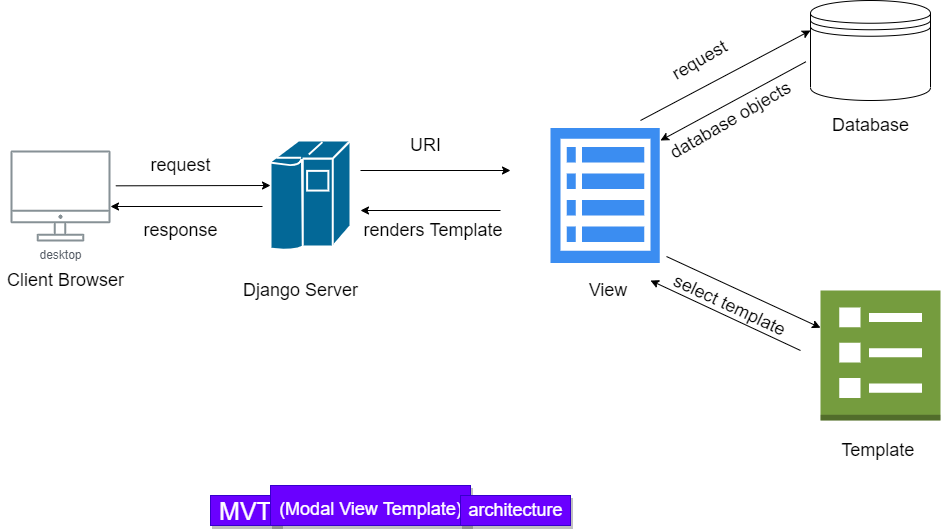

The diagram above was exported from draw.io. Its source (the exported page's mxGraphModel, read from the mxfile embedded in the PNG):
<mxGraphModel dx="734" dy="430" grid="1" gridSize="10" guides="1" tooltips="1" connect="1" arrows="1" fold="1" page="1" pageScale="1" pageWidth="850" pageHeight="1100" math="0" shadow="0">
  <root>
    <mxCell id="0" />
    <mxCell id="1" parent="0" />
    <mxCell id="2" value="desktop" style="sketch=0;outlineConnect=0;gradientColor=none;fontColor=#545B64;strokeColor=none;fillColor=#879196;dashed=0;verticalLabelPosition=bottom;verticalAlign=top;align=center;html=1;fontSize=12;fontStyle=0;aspect=fixed;shape=mxgraph.aws4.illustration_desktop;pointerEvents=1" vertex="1" parent="1">
      <mxGeometry x="10" y="170" width="100" height="91" as="geometry" />
    </mxCell>
    <mxCell id="5" value="&lt;font style=&quot;font-size: 18px&quot;&gt;Client Browser&lt;/font&gt;" style="text;html=1;align=center;verticalAlign=middle;resizable=0;points=[];autosize=1;strokeColor=none;fillColor=none;" vertex="1" parent="1">
      <mxGeometry y="290" width="130" height="20" as="geometry" />
    </mxCell>
    <mxCell id="6" value="" style="shape=mxgraph.cisco.computers_and_peripherals.ibm_mainframe;html=1;pointerEvents=1;dashed=0;fillColor=#036897;strokeColor=#ffffff;strokeWidth=2;verticalLabelPosition=bottom;verticalAlign=top;align=center;outlineConnect=0;fontSize=18;" vertex="1" parent="1">
      <mxGeometry x="270" y="160" width="80" height="110" as="geometry" />
    </mxCell>
    <mxCell id="7" value="Django Server" style="text;html=1;align=center;verticalAlign=middle;resizable=0;points=[];autosize=1;strokeColor=none;fillColor=none;fontSize=18;" vertex="1" parent="1">
      <mxGeometry x="235" y="295" width="130" height="30" as="geometry" />
    </mxCell>
    <mxCell id="8" value="" style="endArrow=classic;html=1;fontSize=18;exitX=1.053;exitY=0.388;exitDx=0;exitDy=0;exitPerimeter=0;" edge="1" parent="1" source="2">
      <mxGeometry width="50" height="50" relative="1" as="geometry">
        <mxPoint x="120" y="190" as="sourcePoint" />
        <mxPoint x="270" y="205" as="targetPoint" />
      </mxGeometry>
    </mxCell>
    <mxCell id="9" value="request" style="text;html=1;align=center;verticalAlign=middle;resizable=0;points=[];autosize=1;strokeColor=none;fillColor=none;fontSize=18;" vertex="1" parent="1">
      <mxGeometry x="140" y="170" width="80" height="30" as="geometry" />
    </mxCell>
    <mxCell id="10" value="" style="endArrow=classic;html=1;fontSize=18;exitX=-0.1;exitY=0.6;exitDx=0;exitDy=0;exitPerimeter=0;" edge="1" parent="1" source="6">
      <mxGeometry width="50" height="50" relative="1" as="geometry">
        <mxPoint x="320" y="250" as="sourcePoint" />
        <mxPoint x="110" y="226" as="targetPoint" />
      </mxGeometry>
    </mxCell>
    <mxCell id="11" value="response" style="text;html=1;align=center;verticalAlign=middle;resizable=0;points=[];autosize=1;strokeColor=none;fillColor=none;fontSize=18;" vertex="1" parent="1">
      <mxGeometry x="135" y="235" width="90" height="30" as="geometry" />
    </mxCell>
    <mxCell id="12" value="" style="endArrow=classic;html=1;fontSize=18;" edge="1" parent="1">
      <mxGeometry width="50" height="50" relative="1" as="geometry">
        <mxPoint x="360" y="190" as="sourcePoint" />
        <mxPoint x="510" y="190" as="targetPoint" />
      </mxGeometry>
    </mxCell>
    <mxCell id="13" value="" style="endArrow=classic;html=1;fontSize=18;" edge="1" parent="1">
      <mxGeometry width="50" height="50" relative="1" as="geometry">
        <mxPoint x="500" y="230" as="sourcePoint" />
        <mxPoint x="360" y="230" as="targetPoint" />
      </mxGeometry>
    </mxCell>
    <mxCell id="14" value="URI" style="text;html=1;align=center;verticalAlign=middle;resizable=0;points=[];autosize=1;strokeColor=none;fillColor=none;fontSize=18;" vertex="1" parent="1">
      <mxGeometry x="400" y="150" width="50" height="30" as="geometry" />
    </mxCell>
    <mxCell id="15" value="&amp;nbsp; &amp;nbsp; &amp;nbsp;renders Template" style="text;html=1;align=center;verticalAlign=middle;resizable=0;points=[];autosize=1;strokeColor=none;fillColor=none;fontSize=18;" vertex="1" parent="1">
      <mxGeometry x="330" y="235" width="180" height="30" as="geometry" />
    </mxCell>
    <mxCell id="17" value="" style="sketch=0;html=1;aspect=fixed;strokeColor=none;shadow=0;align=center;verticalAlign=top;fillColor=#3B8DF1;shape=mxgraph.gcp2.view_list;fontSize=18;" vertex="1" parent="1">
      <mxGeometry x="550" y="147.5" width="109.35" height="135" as="geometry" />
    </mxCell>
    <mxCell id="18" value="&amp;nbsp; &amp;nbsp; &amp;nbsp; &amp;nbsp; &amp;nbsp; &amp;nbsp;View" style="text;html=1;align=center;verticalAlign=middle;resizable=0;points=[];autosize=1;strokeColor=none;fillColor=none;fontSize=18;" vertex="1" parent="1">
      <mxGeometry x="525" y="295" width="110" height="30" as="geometry" />
    </mxCell>
    <mxCell id="19" value="" style="shape=datastore;whiteSpace=wrap;html=1;fontSize=18;" vertex="1" parent="1">
      <mxGeometry x="810" y="20" width="120" height="100" as="geometry" />
    </mxCell>
    <mxCell id="20" value="" style="endArrow=classic;html=1;fontSize=18;entryX=0;entryY=0.3;entryDx=0;entryDy=0;" edge="1" parent="1" target="19">
      <mxGeometry width="50" height="50" relative="1" as="geometry">
        <mxPoint x="640" y="140" as="sourcePoint" />
        <mxPoint x="780" y="190" as="targetPoint" />
      </mxGeometry>
    </mxCell>
    <mxCell id="21" value="request" style="text;html=1;align=center;verticalAlign=middle;resizable=0;points=[];autosize=1;strokeColor=none;fillColor=none;fontSize=18;rotation=-30;" vertex="1" parent="1">
      <mxGeometry x="659.35" y="65" width="80" height="30" as="geometry" />
    </mxCell>
    <mxCell id="22" value="" style="endArrow=classic;html=1;fontSize=18;exitX=-0.039;exitY=0.613;exitDx=0;exitDy=0;exitPerimeter=0;" edge="1" parent="1" source="19">
      <mxGeometry width="50" height="50" relative="1" as="geometry">
        <mxPoint x="780" y="120" as="sourcePoint" />
        <mxPoint x="660" y="160" as="targetPoint" />
      </mxGeometry>
    </mxCell>
    <mxCell id="23" value="database objects" style="text;html=1;align=center;verticalAlign=middle;resizable=0;points=[];autosize=1;strokeColor=none;fillColor=none;fontSize=18;rotation=-30;" vertex="1" parent="1">
      <mxGeometry x="655" y="125" width="150" height="30" as="geometry" />
    </mxCell>
    <mxCell id="24" value="" style="outlineConnect=0;dashed=0;verticalLabelPosition=bottom;verticalAlign=top;align=center;html=1;shape=mxgraph.aws3.template;fillColor=#759C3E;gradientColor=none;fontSize=18;" vertex="1" parent="1">
      <mxGeometry x="820" y="310" width="120" height="130" as="geometry" />
    </mxCell>
    <mxCell id="25" value="&amp;nbsp; &amp;nbsp;Template" style="text;html=1;align=center;verticalAlign=middle;resizable=0;points=[];autosize=1;strokeColor=none;fillColor=none;fontSize=18;" vertex="1" parent="1">
      <mxGeometry x="820" y="455" width="100" height="30" as="geometry" />
    </mxCell>
    <mxCell id="26" value="" style="endArrow=classic;html=1;fontSize=18;exitX=1.061;exitY=0.952;exitDx=0;exitDy=0;exitPerimeter=0;" edge="1" parent="1" source="17" target="24">
      <mxGeometry width="50" height="50" relative="1" as="geometry">
        <mxPoint x="730" y="240" as="sourcePoint" />
        <mxPoint x="780" y="190" as="targetPoint" />
      </mxGeometry>
    </mxCell>
    <mxCell id="27" value="" style="endArrow=classic;html=1;fontSize=18;" edge="1" parent="1">
      <mxGeometry width="50" height="50" relative="1" as="geometry">
        <mxPoint x="800" y="370" as="sourcePoint" />
        <mxPoint x="650" y="300" as="targetPoint" />
      </mxGeometry>
    </mxCell>
    <mxCell id="28" value="select template" style="text;html=1;align=center;verticalAlign=middle;resizable=0;points=[];autosize=1;strokeColor=none;fillColor=none;fontSize=18;rotation=25;" vertex="1" parent="1">
      <mxGeometry x="659.35" y="310" width="140" height="30" as="geometry" />
    </mxCell>
    <mxCell id="31" value="&lt;font style=&quot;font-size: 25px&quot;&gt;MVT&lt;/font&gt;" style="text;html=1;align=center;verticalAlign=middle;resizable=0;points=[];autosize=1;strokeColor=#3700CC;fillColor=#6a00ff;fontSize=18;shadow=1;fontColor=#ffffff;" vertex="1" parent="1">
      <mxGeometry x="210" y="515" width="70" height="30" as="geometry" />
    </mxCell>
    <mxCell id="32" value="&lt;font style=&quot;font-size: 18px&quot;&gt;(Modal View Template)&lt;/font&gt;" style="text;html=1;align=center;verticalAlign=middle;resizable=0;points=[];autosize=1;strokeColor=#3700CC;fillColor=#6a00ff;fontSize=25;shadow=1;fontColor=#ffffff;" vertex="1" parent="1">
      <mxGeometry x="270" y="505" width="200" height="40" as="geometry" />
    </mxCell>
    <mxCell id="35" value="architecture" style="text;html=1;align=center;verticalAlign=middle;resizable=0;points=[];autosize=1;strokeColor=#3700CC;fillColor=#6a00ff;fontSize=18;shadow=1;fontColor=#ffffff;" vertex="1" parent="1">
      <mxGeometry x="460" y="515" width="110" height="30" as="geometry" />
    </mxCell>
    <mxCell id="36" value="Database" style="text;html=1;align=center;verticalAlign=middle;resizable=0;points=[];autosize=1;strokeColor=none;fillColor=none;fontSize=18;" vertex="1" parent="1">
      <mxGeometry x="825" y="130" width="90" height="30" as="geometry" />
    </mxCell>
  </root>
</mxGraphModel>